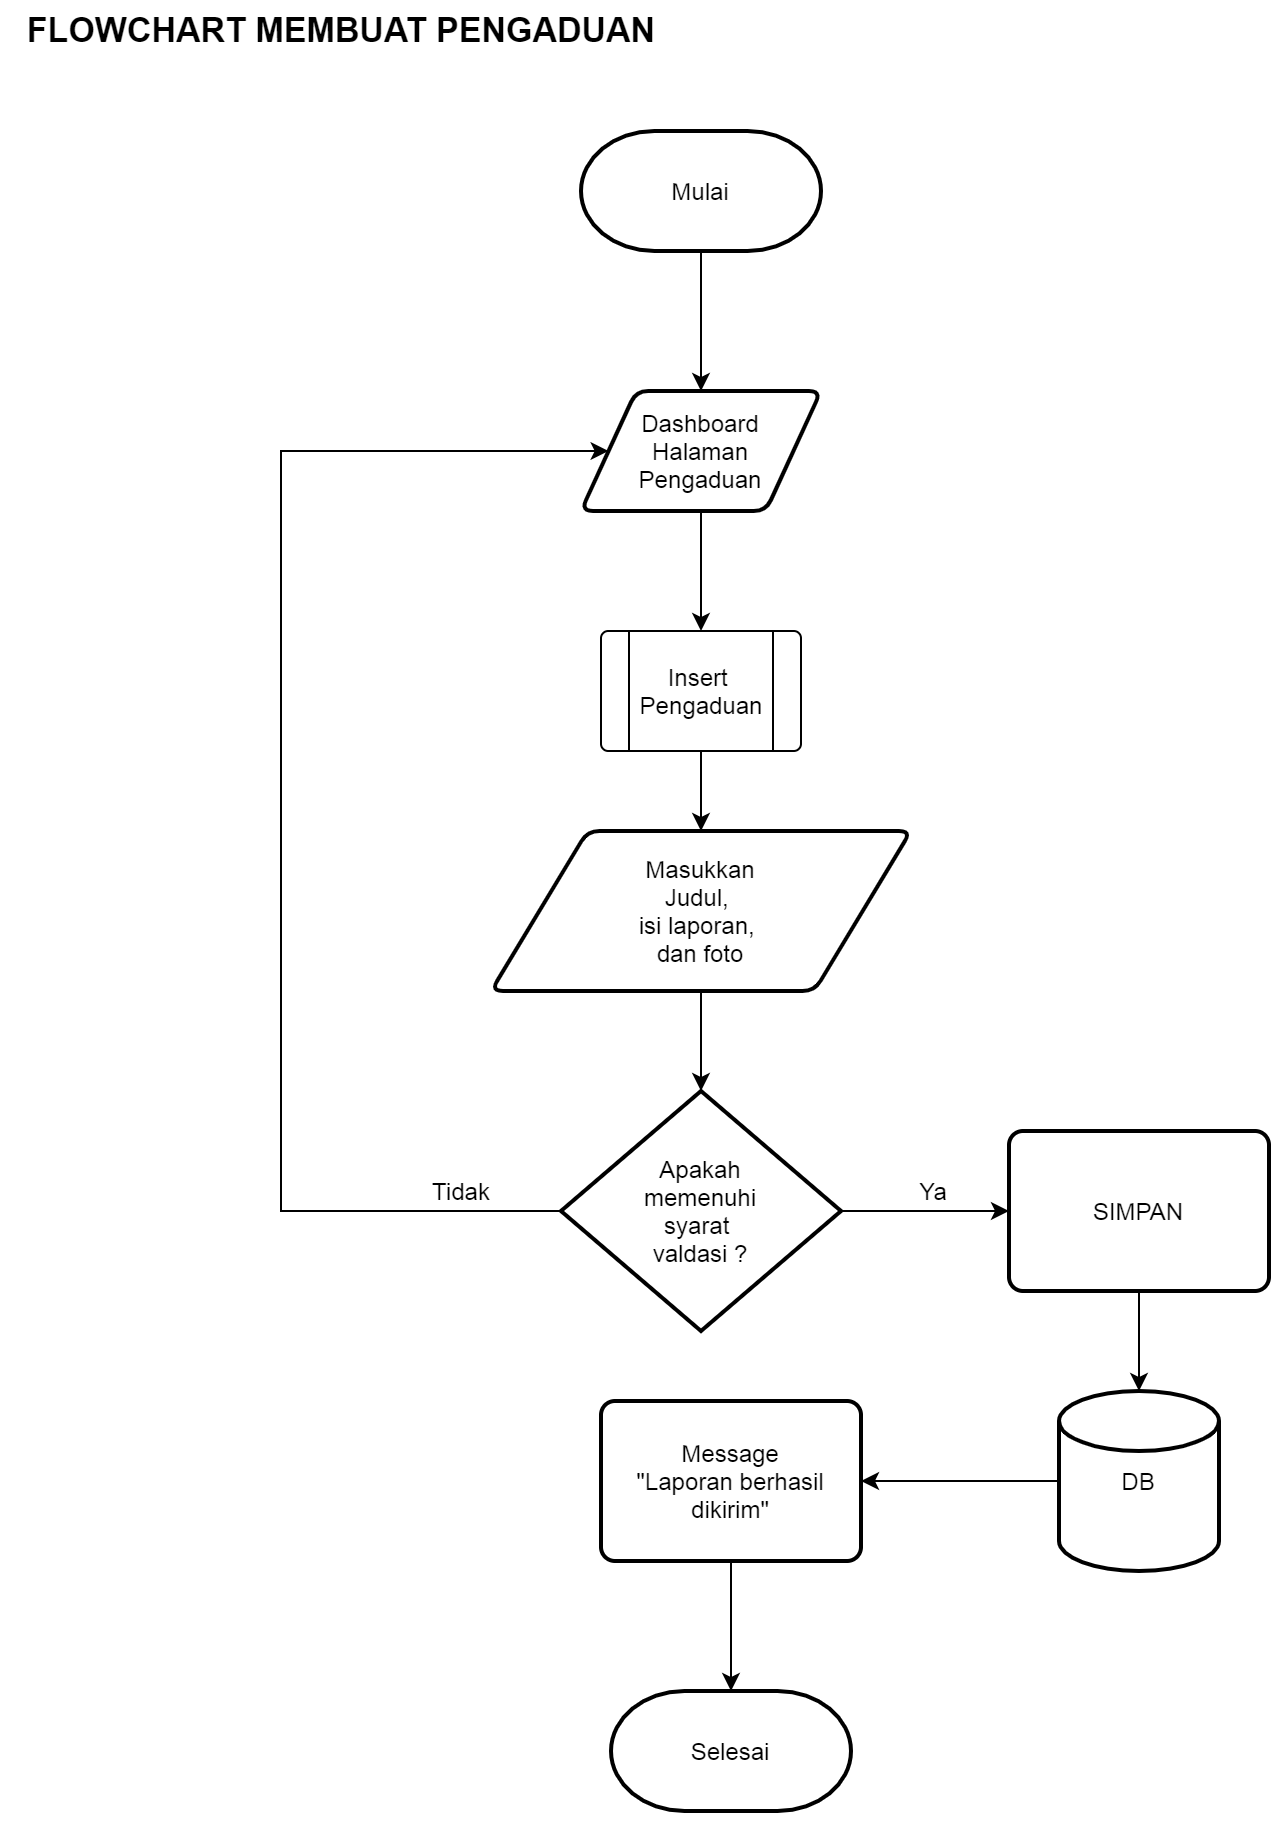

The diagram above was exported from draw.io. Its source (the exported page's mxGraphModel, read from the mxfile embedded in the PNG):
<mxGraphModel dx="868" dy="471" grid="1" gridSize="10" guides="1" tooltips="1" connect="1" arrows="1" fold="1" page="1" pageScale="1" pageWidth="827" pageHeight="1169" math="0" shadow="0">
  <root>
    <mxCell id="WIyWlLk6GJQsqaUBKTNV-0" />
    <mxCell id="WIyWlLk6GJQsqaUBKTNV-1" parent="WIyWlLk6GJQsqaUBKTNV-0" />
    <mxCell id="OCHDClbWpU-l9dmNrM_P-1" value="&lt;font style=&quot;font-size: 17px&quot;&gt;FLOWCHART MEMBUAT PENGADUAN&lt;/font&gt;" style="text;html=1;align=center;verticalAlign=middle;resizable=0;points=[];autosize=1;strokeWidth=1;fontStyle=1" parent="WIyWlLk6GJQsqaUBKTNV-1" vertex="1">
      <mxGeometry x="55" y="60" width="330" height="20" as="geometry" />
    </mxCell>
    <mxCell id="OCHDClbWpU-l9dmNrM_P-8" value="" style="edgeStyle=orthogonalEdgeStyle;rounded=0;orthogonalLoop=1;jettySize=auto;html=1;entryX=0.5;entryY=0;entryDx=0;entryDy=0;align=center;" parent="WIyWlLk6GJQsqaUBKTNV-1" source="OCHDClbWpU-l9dmNrM_P-4" target="OCHDClbWpU-l9dmNrM_P-18" edge="1">
      <mxGeometry relative="1" as="geometry">
        <mxPoint x="400" y="330" as="targetPoint" />
      </mxGeometry>
    </mxCell>
    <mxCell id="OCHDClbWpU-l9dmNrM_P-4" value="Dashboard&lt;br&gt;Halaman&lt;br&gt;Pengaduan" style="shape=parallelogram;html=1;strokeWidth=2;perimeter=parallelogramPerimeter;whiteSpace=wrap;rounded=1;arcSize=12;size=0.23;align=center;" parent="WIyWlLk6GJQsqaUBKTNV-1" vertex="1">
      <mxGeometry x="340" y="250" width="120" height="60" as="geometry" />
    </mxCell>
    <mxCell id="OCHDClbWpU-l9dmNrM_P-6" value="" style="edgeStyle=orthogonalEdgeStyle;rounded=0;orthogonalLoop=1;jettySize=auto;html=1;align=center;" parent="WIyWlLk6GJQsqaUBKTNV-1" source="OCHDClbWpU-l9dmNrM_P-5" target="OCHDClbWpU-l9dmNrM_P-4" edge="1">
      <mxGeometry relative="1" as="geometry">
        <Array as="points">
          <mxPoint x="400" y="230" />
          <mxPoint x="400" y="230" />
        </Array>
      </mxGeometry>
    </mxCell>
    <mxCell id="OCHDClbWpU-l9dmNrM_P-5" value="Mulai" style="strokeWidth=2;html=1;shape=mxgraph.flowchart.terminator;whiteSpace=wrap;align=center;" parent="WIyWlLk6GJQsqaUBKTNV-1" vertex="1">
      <mxGeometry x="340" y="120" width="120" height="60" as="geometry" />
    </mxCell>
    <mxCell id="OCHDClbWpU-l9dmNrM_P-12" value="" style="edgeStyle=orthogonalEdgeStyle;rounded=0;orthogonalLoop=1;jettySize=auto;html=1;align=center;" parent="WIyWlLk6GJQsqaUBKTNV-1" source="OCHDClbWpU-l9dmNrM_P-9" target="OCHDClbWpU-l9dmNrM_P-11" edge="1">
      <mxGeometry relative="1" as="geometry" />
    </mxCell>
    <mxCell id="OCHDClbWpU-l9dmNrM_P-9" value="Masukkan&lt;br&gt;Judul, &lt;br&gt;isi laporan, &lt;br&gt;dan foto" style="shape=parallelogram;html=1;strokeWidth=2;perimeter=parallelogramPerimeter;whiteSpace=wrap;rounded=1;arcSize=12;size=0.23;align=center;" parent="WIyWlLk6GJQsqaUBKTNV-1" vertex="1">
      <mxGeometry x="295" y="470" width="210" height="80" as="geometry" />
    </mxCell>
    <mxCell id="OCHDClbWpU-l9dmNrM_P-14" value="" style="edgeStyle=orthogonalEdgeStyle;rounded=0;orthogonalLoop=1;jettySize=auto;html=1;entryX=0;entryY=0.5;entryDx=0;entryDy=0;" parent="WIyWlLk6GJQsqaUBKTNV-1" source="OCHDClbWpU-l9dmNrM_P-11" target="OCHDClbWpU-l9dmNrM_P-4" edge="1">
      <mxGeometry relative="1" as="geometry">
        <mxPoint x="80" y="280" as="targetPoint" />
        <Array as="points">
          <mxPoint x="190" y="660" />
          <mxPoint x="190" y="280" />
        </Array>
      </mxGeometry>
    </mxCell>
    <mxCell id="OCHDClbWpU-l9dmNrM_P-16" value="" style="edgeStyle=orthogonalEdgeStyle;rounded=0;orthogonalLoop=1;jettySize=auto;html=1;align=center;" parent="WIyWlLk6GJQsqaUBKTNV-1" source="OCHDClbWpU-l9dmNrM_P-11" target="OCHDClbWpU-l9dmNrM_P-24" edge="1">
      <mxGeometry relative="1" as="geometry">
        <mxPoint x="550" y="660" as="targetPoint" />
      </mxGeometry>
    </mxCell>
    <mxCell id="OCHDClbWpU-l9dmNrM_P-11" value="Apakah&lt;br&gt;memenuhi&lt;br&gt;syarat&amp;nbsp;&lt;br&gt;valdasi ?" style="strokeWidth=2;html=1;shape=mxgraph.flowchart.decision;whiteSpace=wrap;align=center;" parent="WIyWlLk6GJQsqaUBKTNV-1" vertex="1">
      <mxGeometry x="330" y="600" width="140" height="120" as="geometry" />
    </mxCell>
    <mxCell id="OCHDClbWpU-l9dmNrM_P-17" value="Tidak" style="text;html=1;align=center;verticalAlign=middle;resizable=0;points=[];autosize=1;" parent="WIyWlLk6GJQsqaUBKTNV-1" vertex="1">
      <mxGeometry x="260" y="640" width="40" height="20" as="geometry" />
    </mxCell>
    <mxCell id="OCHDClbWpU-l9dmNrM_P-22" value="" style="edgeStyle=orthogonalEdgeStyle;rounded=0;orthogonalLoop=1;jettySize=auto;html=1;align=center;" parent="WIyWlLk6GJQsqaUBKTNV-1" source="OCHDClbWpU-l9dmNrM_P-18" target="OCHDClbWpU-l9dmNrM_P-9" edge="1">
      <mxGeometry relative="1" as="geometry" />
    </mxCell>
    <mxCell id="OCHDClbWpU-l9dmNrM_P-18" value="" style="verticalLabelPosition=bottom;verticalAlign=top;html=1;shape=process;whiteSpace=wrap;rounded=1;size=0.14;arcSize=6;strokeWidth=1;align=center;" parent="WIyWlLk6GJQsqaUBKTNV-1" vertex="1">
      <mxGeometry x="350" y="370" width="100" height="60" as="geometry" />
    </mxCell>
    <mxCell id="OCHDClbWpU-l9dmNrM_P-23" value="Insert &lt;br&gt;Pengaduan" style="text;html=1;align=center;verticalAlign=middle;resizable=0;points=[];autosize=1;" parent="WIyWlLk6GJQsqaUBKTNV-1" vertex="1">
      <mxGeometry x="360" y="385" width="80" height="30" as="geometry" />
    </mxCell>
    <mxCell id="OCHDClbWpU-l9dmNrM_P-26" value="" style="edgeStyle=orthogonalEdgeStyle;rounded=0;orthogonalLoop=1;jettySize=auto;html=1;align=center;" parent="WIyWlLk6GJQsqaUBKTNV-1" source="OCHDClbWpU-l9dmNrM_P-24" target="OCHDClbWpU-l9dmNrM_P-25" edge="1">
      <mxGeometry relative="1" as="geometry" />
    </mxCell>
    <mxCell id="OCHDClbWpU-l9dmNrM_P-24" value="SIMPAN" style="rounded=1;whiteSpace=wrap;html=1;absoluteArcSize=1;arcSize=14;strokeWidth=2;align=center;" parent="WIyWlLk6GJQsqaUBKTNV-1" vertex="1">
      <mxGeometry x="554" y="620" width="130" height="80" as="geometry" />
    </mxCell>
    <mxCell id="OCHDClbWpU-l9dmNrM_P-28" value="" style="edgeStyle=orthogonalEdgeStyle;rounded=0;orthogonalLoop=1;jettySize=auto;html=1;align=center;" parent="WIyWlLk6GJQsqaUBKTNV-1" source="OCHDClbWpU-l9dmNrM_P-25" target="OCHDClbWpU-l9dmNrM_P-27" edge="1">
      <mxGeometry relative="1" as="geometry" />
    </mxCell>
    <mxCell id="OCHDClbWpU-l9dmNrM_P-25" value="DB" style="strokeWidth=2;html=1;shape=mxgraph.flowchart.database;whiteSpace=wrap;align=center;" parent="WIyWlLk6GJQsqaUBKTNV-1" vertex="1">
      <mxGeometry x="579" y="750" width="80" height="90" as="geometry" />
    </mxCell>
    <mxCell id="OCHDClbWpU-l9dmNrM_P-30" value="" style="edgeStyle=orthogonalEdgeStyle;rounded=0;orthogonalLoop=1;jettySize=auto;html=1;align=center;" parent="WIyWlLk6GJQsqaUBKTNV-1" source="OCHDClbWpU-l9dmNrM_P-27" target="OCHDClbWpU-l9dmNrM_P-29" edge="1">
      <mxGeometry relative="1" as="geometry" />
    </mxCell>
    <mxCell id="OCHDClbWpU-l9dmNrM_P-27" value="Message&lt;br&gt;&quot;Laporan berhasil&lt;br&gt;dikirim&quot;" style="rounded=1;whiteSpace=wrap;html=1;absoluteArcSize=1;arcSize=14;strokeWidth=2;align=center;" parent="WIyWlLk6GJQsqaUBKTNV-1" vertex="1">
      <mxGeometry x="350" y="755" width="130" height="80" as="geometry" />
    </mxCell>
    <mxCell id="OCHDClbWpU-l9dmNrM_P-29" value="Selesai" style="strokeWidth=2;html=1;shape=mxgraph.flowchart.terminator;whiteSpace=wrap;align=center;" parent="WIyWlLk6GJQsqaUBKTNV-1" vertex="1">
      <mxGeometry x="355" y="900" width="120" height="60" as="geometry" />
    </mxCell>
    <mxCell id="OCHDClbWpU-l9dmNrM_P-31" value="Ya" style="text;html=1;align=center;verticalAlign=middle;resizable=0;points=[];autosize=1;" parent="WIyWlLk6GJQsqaUBKTNV-1" vertex="1">
      <mxGeometry x="501" y="640" width="30" height="20" as="geometry" />
    </mxCell>
  </root>
</mxGraphModel>